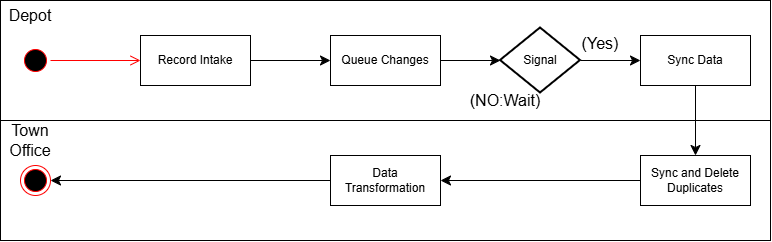

The diagram above was exported from draw.io. Its source (the exported page's mxGraphModel, read from the mxfile embedded in the PNG):
<mxGraphModel dx="813" dy="944" grid="1" gridSize="10" guides="1" tooltips="1" connect="1" arrows="1" fold="1" page="1" pageScale="1" pageWidth="850" pageHeight="1100" math="0" shadow="0">
  <root>
    <mxCell id="0" />
    <mxCell id="1" parent="0" />
    <mxCell id="VkduMc_RT8rHW__gk1Oa-4" parent="1" style="html=1;whiteSpace=wrap;" value="" vertex="1">
      <mxGeometry height="120" width="770" x="40" y="360" as="geometry" />
    </mxCell>
    <mxCell id="VkduMc_RT8rHW__gk1Oa-5" parent="1" style="html=1;whiteSpace=wrap;" value="" vertex="1">
      <mxGeometry height="120" width="770" x="40" y="480" as="geometry" />
    </mxCell>
    <mxCell id="VkduMc_RT8rHW__gk1Oa-6" parent="1" style="ellipse;html=1;shape=startState;fillColor=#000000;strokeColor=#ff0000;" value="" vertex="1">
      <mxGeometry height="30" width="30" x="60" y="405" as="geometry" />
    </mxCell>
    <mxCell id="VkduMc_RT8rHW__gk1Oa-7" edge="1" parent="1" source="VkduMc_RT8rHW__gk1Oa-6" style="html=1;verticalAlign=bottom;endArrow=open;endSize=8;strokeColor=#ff0000;rounded=0;fontSize=12;curved=1;entryX=0;entryY=0.5;entryDx=0;entryDy=0;" target="VkduMc_RT8rHW__gk1Oa-9" value="">
      <mxGeometry relative="1" as="geometry">
        <mxPoint x="50" y="490" as="targetPoint" />
      </mxGeometry>
    </mxCell>
    <mxCell id="yF6cjGRPIaIqLkFxRM9N-7" edge="1" parent="1" source="VkduMc_RT8rHW__gk1Oa-9" style="edgeStyle=none;curved=1;rounded=0;orthogonalLoop=1;jettySize=auto;html=1;fontSize=12;startSize=8;endSize=8;" target="yF6cjGRPIaIqLkFxRM9N-1" value="">
      <mxGeometry relative="1" as="geometry" />
    </mxCell>
    <mxCell id="VkduMc_RT8rHW__gk1Oa-9" parent="1" style="html=1;whiteSpace=wrap;" value="Record Intake" vertex="1">
      <mxGeometry height="50" width="110" x="180" y="395" as="geometry" />
    </mxCell>
    <mxCell id="yF6cjGRPIaIqLkFxRM9N-8" edge="1" parent="1" source="yF6cjGRPIaIqLkFxRM9N-1" style="edgeStyle=none;curved=1;rounded=0;orthogonalLoop=1;jettySize=auto;html=1;fontSize=12;startSize=8;endSize=8;" target="yF6cjGRPIaIqLkFxRM9N-2" value="">
      <mxGeometry relative="1" as="geometry" />
    </mxCell>
    <mxCell id="yF6cjGRPIaIqLkFxRM9N-1" parent="1" style="html=1;whiteSpace=wrap;" value="Queue Changes" vertex="1">
      <mxGeometry height="50" width="110" x="370" y="395" as="geometry" />
    </mxCell>
    <mxCell id="yF6cjGRPIaIqLkFxRM9N-9" edge="1" parent="1" source="yF6cjGRPIaIqLkFxRM9N-2" style="edgeStyle=none;curved=1;rounded=0;orthogonalLoop=1;jettySize=auto;html=1;fontSize=12;startSize=8;endSize=8;" target="yF6cjGRPIaIqLkFxRM9N-3" value="">
      <mxGeometry relative="1" as="geometry" />
    </mxCell>
    <mxCell id="yF6cjGRPIaIqLkFxRM9N-2" parent="1" style="strokeWidth=2;html=1;shape=mxgraph.flowchart.decision;whiteSpace=wrap;" value="Signal" vertex="1">
      <mxGeometry height="65" width="80" x="540" y="387.5" as="geometry" />
    </mxCell>
    <mxCell id="yF6cjGRPIaIqLkFxRM9N-10" edge="1" parent="1" source="yF6cjGRPIaIqLkFxRM9N-3" style="edgeStyle=none;curved=1;rounded=0;orthogonalLoop=1;jettySize=auto;html=1;fontSize=12;startSize=8;endSize=8;" target="yF6cjGRPIaIqLkFxRM9N-4" value="">
      <mxGeometry relative="1" as="geometry" />
    </mxCell>
    <mxCell id="yF6cjGRPIaIqLkFxRM9N-3" parent="1" style="html=1;whiteSpace=wrap;" value="Sync Data" vertex="1">
      <mxGeometry height="50" width="110" x="680" y="395" as="geometry" />
    </mxCell>
    <mxCell id="yF6cjGRPIaIqLkFxRM9N-12" edge="1" parent="1" source="yF6cjGRPIaIqLkFxRM9N-4" style="edgeStyle=none;curved=1;rounded=0;orthogonalLoop=1;jettySize=auto;html=1;fontSize=12;startSize=8;endSize=8;" target="yF6cjGRPIaIqLkFxRM9N-5" value="">
      <mxGeometry relative="1" as="geometry" />
    </mxCell>
    <mxCell id="yF6cjGRPIaIqLkFxRM9N-4" parent="1" style="html=1;whiteSpace=wrap;" value="Sync and Delete Duplicates" vertex="1">
      <mxGeometry height="50" width="110" x="680" y="515" as="geometry" />
    </mxCell>
    <mxCell id="yF6cjGRPIaIqLkFxRM9N-13" edge="1" parent="1" source="yF6cjGRPIaIqLkFxRM9N-5" style="edgeStyle=none;curved=1;rounded=0;orthogonalLoop=1;jettySize=auto;html=1;fontSize=12;startSize=8;endSize=8;" target="yF6cjGRPIaIqLkFxRM9N-6" value="">
      <mxGeometry relative="1" as="geometry" />
    </mxCell>
    <mxCell id="yF6cjGRPIaIqLkFxRM9N-5" parent="1" style="html=1;whiteSpace=wrap;" value="Data Transformation" vertex="1">
      <mxGeometry height="50" width="110" x="370" y="515" as="geometry" />
    </mxCell>
    <mxCell id="yF6cjGRPIaIqLkFxRM9N-6" parent="1" style="ellipse;html=1;shape=endState;fillColor=#000000;strokeColor=#ff0000;" value="" vertex="1">
      <mxGeometry height="30" width="30" x="60" y="525" as="geometry" />
    </mxCell>
    <mxCell id="yF6cjGRPIaIqLkFxRM9N-14" parent="1" style="text;html=1;whiteSpace=wrap;strokeColor=none;fillColor=none;align=center;verticalAlign=middle;rounded=0;fontSize=16;" value="Depot" vertex="1">
      <mxGeometry height="30" width="60" x="40" y="360" as="geometry" />
    </mxCell>
    <mxCell id="yF6cjGRPIaIqLkFxRM9N-15" parent="1" style="text;html=1;whiteSpace=wrap;strokeColor=none;fillColor=none;align=center;verticalAlign=middle;rounded=0;fontSize=16;" value="Town Office" vertex="1">
      <mxGeometry height="30" width="60" x="40" y="485" as="geometry" />
    </mxCell>
    <mxCell id="yF6cjGRPIaIqLkFxRM9N-16" parent="1" style="text;html=1;whiteSpace=wrap;strokeColor=none;fillColor=none;align=center;verticalAlign=middle;rounded=0;fontSize=16;" value="(Yes)" vertex="1">
      <mxGeometry height="15" width="40" x="620" y="395" as="geometry" />
    </mxCell>
    <mxCell id="yF6cjGRPIaIqLkFxRM9N-17" parent="1" style="text;html=1;whiteSpace=wrap;strokeColor=none;fillColor=none;align=center;verticalAlign=middle;rounded=0;fontSize=16;" value="(NO:Wait)" vertex="1">
      <mxGeometry height="15" width="30" x="530" y="452.5" as="geometry" />
    </mxCell>
  </root>
</mxGraphModel>